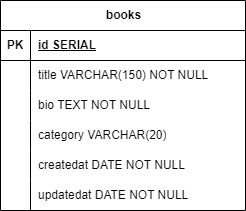

The diagram above was exported from draw.io. Its source (the exported page's mxGraphModel, read from the mxfile embedded in the PNG):
<mxGraphModel dx="683" dy="376" grid="1" gridSize="10" guides="1" tooltips="1" connect="1" arrows="1" fold="1" page="1" pageScale="1" pageWidth="850" pageHeight="1100" math="0" shadow="0" extFonts="Permanent Marker^https://fonts.googleapis.com/css?family=Permanent+Marker">
  <root>
    <mxCell id="0" />
    <mxCell id="1" parent="0" />
    <mxCell id="MEKidA6CwDKKYR94VUul-1" value="books" style="shape=table;startSize=30;container=1;collapsible=1;childLayout=tableLayout;fixedRows=1;rowLines=0;fontStyle=1;align=center;resizeLast=1;html=1;" vertex="1" parent="1">
      <mxGeometry x="340" y="220" width="245" height="210" as="geometry" />
    </mxCell>
    <mxCell id="MEKidA6CwDKKYR94VUul-2" value="" style="shape=tableRow;horizontal=0;startSize=0;swimlaneHead=0;swimlaneBody=0;fillColor=none;collapsible=0;dropTarget=0;points=[[0,0.5],[1,0.5]];portConstraint=eastwest;top=0;left=0;right=0;bottom=1;" vertex="1" parent="MEKidA6CwDKKYR94VUul-1">
      <mxGeometry y="30" width="245" height="30" as="geometry" />
    </mxCell>
    <mxCell id="MEKidA6CwDKKYR94VUul-3" value="PK" style="shape=partialRectangle;connectable=0;fillColor=none;top=0;left=0;bottom=0;right=0;fontStyle=1;overflow=hidden;whiteSpace=wrap;html=1;" vertex="1" parent="MEKidA6CwDKKYR94VUul-2">
      <mxGeometry width="30" height="30" as="geometry">
        <mxRectangle width="30" height="30" as="alternateBounds" />
      </mxGeometry>
    </mxCell>
    <mxCell id="MEKidA6CwDKKYR94VUul-4" value="id SERIAL" style="shape=partialRectangle;connectable=0;fillColor=none;top=0;left=0;bottom=0;right=0;align=left;spacingLeft=6;fontStyle=5;overflow=hidden;whiteSpace=wrap;html=1;" vertex="1" parent="MEKidA6CwDKKYR94VUul-2">
      <mxGeometry x="30" width="215" height="30" as="geometry">
        <mxRectangle width="215" height="30" as="alternateBounds" />
      </mxGeometry>
    </mxCell>
    <mxCell id="MEKidA6CwDKKYR94VUul-5" value="" style="shape=tableRow;horizontal=0;startSize=0;swimlaneHead=0;swimlaneBody=0;fillColor=none;collapsible=0;dropTarget=0;points=[[0,0.5],[1,0.5]];portConstraint=eastwest;top=0;left=0;right=0;bottom=0;" vertex="1" parent="MEKidA6CwDKKYR94VUul-1">
      <mxGeometry y="60" width="245" height="30" as="geometry" />
    </mxCell>
    <mxCell id="MEKidA6CwDKKYR94VUul-6" value="" style="shape=partialRectangle;connectable=0;fillColor=none;top=0;left=0;bottom=0;right=0;editable=1;overflow=hidden;whiteSpace=wrap;html=1;" vertex="1" parent="MEKidA6CwDKKYR94VUul-5">
      <mxGeometry width="30" height="30" as="geometry">
        <mxRectangle width="30" height="30" as="alternateBounds" />
      </mxGeometry>
    </mxCell>
    <mxCell id="MEKidA6CwDKKYR94VUul-7" value="title VARCHAR(150) NOT NULL" style="shape=partialRectangle;connectable=0;fillColor=none;top=0;left=0;bottom=0;right=0;align=left;spacingLeft=6;overflow=hidden;whiteSpace=wrap;html=1;" vertex="1" parent="MEKidA6CwDKKYR94VUul-5">
      <mxGeometry x="30" width="215" height="30" as="geometry">
        <mxRectangle width="215" height="30" as="alternateBounds" />
      </mxGeometry>
    </mxCell>
    <mxCell id="MEKidA6CwDKKYR94VUul-8" value="" style="shape=tableRow;horizontal=0;startSize=0;swimlaneHead=0;swimlaneBody=0;fillColor=none;collapsible=0;dropTarget=0;points=[[0,0.5],[1,0.5]];portConstraint=eastwest;top=0;left=0;right=0;bottom=0;" vertex="1" parent="MEKidA6CwDKKYR94VUul-1">
      <mxGeometry y="90" width="245" height="30" as="geometry" />
    </mxCell>
    <mxCell id="MEKidA6CwDKKYR94VUul-9" value="" style="shape=partialRectangle;connectable=0;fillColor=none;top=0;left=0;bottom=0;right=0;editable=1;overflow=hidden;whiteSpace=wrap;html=1;" vertex="1" parent="MEKidA6CwDKKYR94VUul-8">
      <mxGeometry width="30" height="30" as="geometry">
        <mxRectangle width="30" height="30" as="alternateBounds" />
      </mxGeometry>
    </mxCell>
    <mxCell id="MEKidA6CwDKKYR94VUul-10" value="bio TEXT NOT NULL&amp;nbsp;&amp;nbsp;" style="shape=partialRectangle;connectable=0;fillColor=none;top=0;left=0;bottom=0;right=0;align=left;spacingLeft=6;overflow=hidden;whiteSpace=wrap;html=1;" vertex="1" parent="MEKidA6CwDKKYR94VUul-8">
      <mxGeometry x="30" width="215" height="30" as="geometry">
        <mxRectangle width="215" height="30" as="alternateBounds" />
      </mxGeometry>
    </mxCell>
    <mxCell id="MEKidA6CwDKKYR94VUul-11" value="" style="shape=tableRow;horizontal=0;startSize=0;swimlaneHead=0;swimlaneBody=0;fillColor=none;collapsible=0;dropTarget=0;points=[[0,0.5],[1,0.5]];portConstraint=eastwest;top=0;left=0;right=0;bottom=0;" vertex="1" parent="MEKidA6CwDKKYR94VUul-1">
      <mxGeometry y="120" width="245" height="30" as="geometry" />
    </mxCell>
    <mxCell id="MEKidA6CwDKKYR94VUul-12" value="" style="shape=partialRectangle;connectable=0;fillColor=none;top=0;left=0;bottom=0;right=0;editable=1;overflow=hidden;whiteSpace=wrap;html=1;" vertex="1" parent="MEKidA6CwDKKYR94VUul-11">
      <mxGeometry width="30" height="30" as="geometry">
        <mxRectangle width="30" height="30" as="alternateBounds" />
      </mxGeometry>
    </mxCell>
    <mxCell id="MEKidA6CwDKKYR94VUul-13" value="category VARCHAR(20)" style="shape=partialRectangle;connectable=0;fillColor=none;top=0;left=0;bottom=0;right=0;align=left;spacingLeft=6;overflow=hidden;whiteSpace=wrap;html=1;" vertex="1" parent="MEKidA6CwDKKYR94VUul-11">
      <mxGeometry x="30" width="215" height="30" as="geometry">
        <mxRectangle width="215" height="30" as="alternateBounds" />
      </mxGeometry>
    </mxCell>
    <mxCell id="MEKidA6CwDKKYR94VUul-14" value="" style="shape=tableRow;horizontal=0;startSize=0;swimlaneHead=0;swimlaneBody=0;fillColor=none;collapsible=0;dropTarget=0;points=[[0,0.5],[1,0.5]];portConstraint=eastwest;top=0;left=0;right=0;bottom=0;" vertex="1" parent="MEKidA6CwDKKYR94VUul-1">
      <mxGeometry y="150" width="245" height="30" as="geometry" />
    </mxCell>
    <mxCell id="MEKidA6CwDKKYR94VUul-15" value="" style="shape=partialRectangle;connectable=0;fillColor=none;top=0;left=0;bottom=0;right=0;editable=1;overflow=hidden;whiteSpace=wrap;html=1;" vertex="1" parent="MEKidA6CwDKKYR94VUul-14">
      <mxGeometry width="30" height="30" as="geometry">
        <mxRectangle width="30" height="30" as="alternateBounds" />
      </mxGeometry>
    </mxCell>
    <mxCell id="MEKidA6CwDKKYR94VUul-16" value="createdat DATE NOT NULL" style="shape=partialRectangle;connectable=0;fillColor=none;top=0;left=0;bottom=0;right=0;align=left;spacingLeft=6;overflow=hidden;whiteSpace=wrap;html=1;" vertex="1" parent="MEKidA6CwDKKYR94VUul-14">
      <mxGeometry x="30" width="215" height="30" as="geometry">
        <mxRectangle width="215" height="30" as="alternateBounds" />
      </mxGeometry>
    </mxCell>
    <mxCell id="MEKidA6CwDKKYR94VUul-17" value="" style="shape=tableRow;horizontal=0;startSize=0;swimlaneHead=0;swimlaneBody=0;fillColor=none;collapsible=0;dropTarget=0;points=[[0,0.5],[1,0.5]];portConstraint=eastwest;top=0;left=0;right=0;bottom=0;" vertex="1" parent="MEKidA6CwDKKYR94VUul-1">
      <mxGeometry y="180" width="245" height="30" as="geometry" />
    </mxCell>
    <mxCell id="MEKidA6CwDKKYR94VUul-18" value="" style="shape=partialRectangle;connectable=0;fillColor=none;top=0;left=0;bottom=0;right=0;editable=1;overflow=hidden;whiteSpace=wrap;html=1;" vertex="1" parent="MEKidA6CwDKKYR94VUul-17">
      <mxGeometry width="30" height="30" as="geometry">
        <mxRectangle width="30" height="30" as="alternateBounds" />
      </mxGeometry>
    </mxCell>
    <mxCell id="MEKidA6CwDKKYR94VUul-19" value="updatedat DATE NOT NULL" style="shape=partialRectangle;connectable=0;fillColor=none;top=0;left=0;bottom=0;right=0;align=left;spacingLeft=6;overflow=hidden;whiteSpace=wrap;html=1;" vertex="1" parent="MEKidA6CwDKKYR94VUul-17">
      <mxGeometry x="30" width="215" height="30" as="geometry">
        <mxRectangle width="215" height="30" as="alternateBounds" />
      </mxGeometry>
    </mxCell>
  </root>
</mxGraphModel>